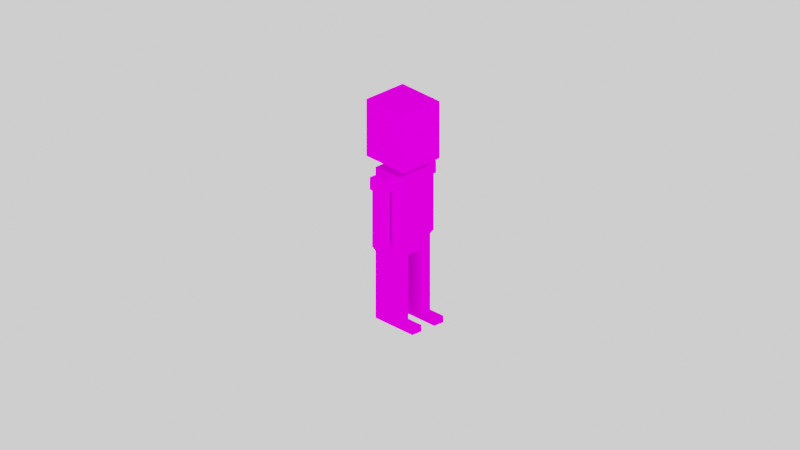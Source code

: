 # Source: avatar.blend  (saved by Blender 3.0.42; exported with 4.5.12 LTS)
import bpy
from mathutils import Matrix  # noqa: F401  (used for matrix-valued properties, if any)

bpy.ops.wm.read_factory_settings(use_empty=True)
scene = bpy.context.scene
scene.name = 'Scene'

# ---- collections
col_collection = bpy.data.collections.new('Collection'); scene.collection.children.link(col_collection)
col_references = bpy.data.collections.new('References'); scene.collection.children.link(col_references)

# ---- images (referenced by path relative to the original .blend; pixels are not part of the script)
import os
ASSET_DIR = os.environ.get("B2B_ASSET_DIR", "")  # directory of the original .blend (textures are referenced by path, not embedded)
HERE = os.path.dirname(os.path.abspath(__file__))  # packed textures are extracted next to this script under _unpacked/

def load_image(name, relpath, width, height, colorspace="sRGB"):
    """Load a texture the original file referenced (path relative to the .blend, or extracted next to this script)."""
    p = next((c for c in (os.path.join(HERE, relpath), os.path.join(ASSET_DIR, relpath)) if relpath and os.path.exists(c)), "")
    if p:
        img = bpy.data.images.load(p, check_existing=True)
        img.name = name
    else:  # same state as the original file: an image datablock whose file is absent (Cycles renders it pink)
        img = bpy.data.images.new(name, width, height)
        img.source = "FILE"
        img.filepath = "//" + (relpath or name)
    img.colorspace_settings.name = colorspace
    return img
img_avatar_uv_png = load_image('avatar_uv.png', 'uv_maps/avatar_uv.png', 1024, 1024, 'sRGB')

# ---- materials (node trees are filled in below, after node groups)
mat_material_001 = bpy.data.materials.new('Material.001')

# ---- material node trees
mat_material_001.use_nodes = True; mat_material_001.node_tree.nodes.clear()
_N = mat_material_001.node_tree.nodes; _L = mat_material_001.node_tree.links
n0 = _N.new('ShaderNodeOutputMaterial'); n0.name = 'Material Output'; n0.location = (300, 300)
n1 = _N.new('ShaderNodeTexImage'); n1.name = 'Image Texture'; n1.location = (-397, 240)
n1.image = img_avatar_uv_png
n2 = _N.new('ShaderNodeBsdfToon'); n2.name = 'Toon BSDF'; n2.location = (10, 300)
n2.inputs[1].default_value = 0.5077
_L.new(n2.outputs[0], n0.inputs[0])
_L.new(n1.outputs[0], n2.inputs[0])
n0.is_active_output = True

# ---- world
world_world = bpy.data.worlds.new('World'); scene.world = world_world
world_world.use_nodes = True; world_world.node_tree.nodes.clear()
_N = world_world.node_tree.nodes; _L = world_world.node_tree.links
n0 = _N.new('ShaderNodeOutputWorld'); n0.name = 'World Output'; n0.location = (300, 300)
n1 = _N.new('ShaderNodeBackground'); n1.name = 'Background'; n1.location = (10, 300)
n1.inputs[0].default_value = (1.0, 1.0, 1.0, 1.0)
_L.new(n1.outputs[0], n0.inputs[0])
n0.is_active_output = True
world_world.color = (0.05088, 0.05088, 0.05088)
world_world.use_sun_shadow = False
world_world.sun_shadow_jitter_overblur = 0.0

# ---- cameras
cam_camera = bpy.data.cameras.new('Camera')
cam_camera.type = 'ORTHO'
cam_camera.clip_end = 100.0
cam_camera.lens = 29.0
cam_camera.ortho_scale = 25.11
cam_camera.shift_y = -0.12

# ---- lights
light_area = bpy.data.lights.new('Area', 'AREA')
light_area.transmission_factor = 0.0
light_area.energy = 7854.0
light_area.shadow_soft_size = 54.39
light_area.shadow_maximum_resolution = 0.006
light_area.use_absolute_resolution = True
light_area.size = 54.39
light_area.size_y = 1.0

# ---- meshes
me_cube_001 = bpy.data.meshes.new('Cube.001')
me_cube_001.from_pydata([(-0.6976, -0.7826, -1.0), (-0.6976, -0.7826, 1.0), (-0.1353, 0.0, -1.0), (-0.1353, 0.0, 1.0), (1.0, -0.7826, -1.0), (1.0, -0.7826, 1.0), (-0.1353, -0.7826, 1.0), (-0.1353, -0.7826, -1.0), (-0.6976, 0.0, -1.0), (-0.6976, 0.0, 1.0), (1.0, 0.0, -1.0), (1.0, 0.0, 1.0), (-0.6976, -0.7826, 0.555), (-0.1353, -0.7826, 0.555), (1.0, -0.7826, 0.555), (1.0, 0.0, 0.555), (-0.6976, 0.0, 0.555), (0.4275, 0.0, -1.0), (0.4275, -0.7826, 1.0), (0.4275, -0.7826, -1.0), (0.4275, 0.0, 1.0), (0.4275, -0.7826, 0.555), (-0.6976, -0.2769, -1.0), (-0.1353, -0.2769, 1.0), (1.0, -0.2769, 1.0), (-0.1353, -0.2769, -1.0), (-0.6976, -0.2769, 1.0), (1.0, -0.2769, -1.0), (-0.6976, -0.2769, 0.555), (1.0, -0.2769, 0.555), (0.4275, -0.2769, 1.0), (0.4275, -0.2769, -1.0), (0.4275, 0.0, -1.315), (-0.1353, 0.0, -1.315), (-0.1353, -0.2769, -1.315), (0.4275, -0.2769, -1.315), (0.6867, 0.0, -1.315), (0.6867, -0.2769, -1.315), (-0.1353, -0.6698, -1.315), (0.4275, -0.6698, -1.315), (0.6867, -0.6698, -1.315), (-0.4002, 0.0, -1.315), (-0.4002, -0.2769, -1.315), (-0.4002, -0.6698, -1.315), (0.6867, 0.0, -4.146), (0.6867, -0.2769, -4.146), (-0.1353, -0.6698, -4.146), (0.4275, -0.6698, -4.146), (0.6867, -0.6698, -4.146), (-0.4002, 0.0, -4.146), (-0.4002, -0.2769, -4.146), (-0.4002, -0.6698, -4.146), (-0.1353, -0.6698, -3.9), (-0.4002, -0.6698, -3.9), (-0.4002, -0.2769, -3.9), (-0.4002, 0.0, -3.9), (0.6867, -0.6698, -3.9), (0.6867, -0.2769, -3.9), (0.4275, -0.6698, -3.9), (0.6867, 0.0, -3.9), (0.4275, 0.0, -4.146), (0.4275, -0.2769, -4.146), (-0.1353, 0.0, -4.146), (-0.1353, -0.2769, -4.146), (0.6867, -0.2769, -6.61), (-0.1353, -0.6698, -6.61), (0.4275, -0.6698, -6.61), (0.6867, -0.6698, -6.61), (-0.4002, -0.2769, -6.61), (-0.4002, -0.6698, -6.61), (0.4275, -0.2769, -6.61), (-0.1353, -0.2769, -6.61), (-0.4002, -0.6698, -6.376), (-0.1353, -0.6698, -6.376), (-0.1353, -0.2769, -6.376), (0.4275, -0.2769, -6.376), (0.6867, -0.6698, -6.376), (0.4275, -0.6698, -6.376), (0.6867, -0.2769, -6.376), (-0.4002, -0.2769, -6.376), (1.288, -0.2769, -6.61), (1.288, -0.6698, -6.61), (1.288, -0.6698, -6.376), (1.288, -0.2769, -6.376), (-0.1353, -0.6698, -1.848), (-0.1353, -0.6698, -1.412), (-0.4002, -0.2769, -1.848), (-0.4002, -0.2769, -1.412), (0.6867, -0.6698, -1.848), (0.6867, -0.6698, -1.412), (0.4275, -0.6698, -1.848), (0.4275, -0.6698, -1.412), (-0.4002, -0.6698, -1.412), (-0.4002, -0.6698, -1.848), (-0.4002, 0.0, -1.412), (-0.4002, 0.0, -1.848), (0.6867, -0.2769, -1.412), (0.6867, -0.2769, -1.848), (0.6867, 0.0, -1.412), (0.6867, 0.0, -1.848), (-0.0812, -0.7806, -1.848), (-0.1353, -0.7266, -1.412), (0.3734, -0.7806, -1.848), (0.4275, -0.7266, -1.412), (-0.0812, -1.115, -1.848), (-0.1353, -1.169, -1.412), (0.3734, -1.115, -1.848), (0.4275, -1.169, -1.412), (-0.1353, -0.7266, -1.848), (0.4275, -0.7266, -1.848), (-0.1353, -1.169, -1.848), (0.4275, -1.169, -1.848), (-0.0812, -0.7806, -3.839), (0.3734, -0.7806, -3.839), (-0.0812, -1.115, -3.839), (0.3734, -1.115, -3.839), (-0.0812, -1.115, -2.687), (0.3734, -1.115, -2.687), (-0.0812, -0.7806, -2.687), (0.3734, -0.7806, -2.687), (0.2872, -1.051, -3.988), (0.1869, -0.9601, -4.047), (0.2612, -1.03, -4.017), (0.2245, -0.9966, -4.039), (0.005047, -1.051, -3.988), (0.1053, -0.9601, -4.047), (0.03098, -1.03, -4.017), (0.06769, -0.9966, -4.039), (0.1869, -0.9353, -4.047), (0.2872, -0.844, -3.988), (0.2245, -0.8988, -4.039), (0.2612, -0.8654, -4.017), (0.1053, -0.9353, -4.047), (0.005047, -0.844, -3.988), (0.06769, -0.8988, -4.039), (0.03098, -0.8654, -4.017)], [], [(22, 28, 16, 8), (19, 21, 13, 7), (29, 24, 5, 14), (13, 6, 1, 12), (31, 27, 4, 19), (23, 26, 1, 6), (22, 25, 7, 0), (21, 18, 6, 13), (30, 23, 6, 18), (28, 26, 9, 16), (7, 13, 12, 0), (27, 29, 14, 4), (24, 30, 18, 5), (14, 5, 18, 21), (25, 31, 19, 7), (4, 14, 21, 19), (17, 31, 35, 32), (11, 20, 30, 24), (10, 15, 29, 27), (12, 1, 26, 28), (20, 3, 23, 30), (8, 2, 25, 22), (3, 9, 26, 23), (17, 10, 27, 31), (15, 11, 24, 29), (0, 12, 28, 22), (33, 32, 35, 34), (25, 2, 33, 34), (31, 25, 34, 35), (35, 32, 36, 37), (35, 37, 40, 39), (35, 34, 38, 39), (38, 34, 42, 43), (34, 33, 41, 42), (52, 53, 51, 46), (54, 55, 49, 50), (56, 57, 45, 48), (58, 56, 48, 47), (57, 59, 44, 45), (53, 54, 50, 51), (58, 52, 46, 47), (45, 44, 60, 61), (77, 76, 67, 66), (90, 84, 52, 58), (93, 86, 54, 53), (97, 99, 59, 57), (90, 88, 56, 58), (88, 97, 57, 56), (86, 95, 55, 54), (84, 93, 53, 52), (75, 74, 71, 70), (61, 60, 62, 63), (72, 73, 65, 69), (63, 62, 49, 50), (68, 69, 65, 71), (70, 66, 67, 64), (71, 65, 66, 70), (78, 75, 70, 64), (74, 79, 68, 71), (79, 72, 69, 68), (67, 76, 82, 81), (73, 77, 66, 65), (46, 47, 77, 73), (48, 45, 78, 76), (50, 51, 72, 79), (63, 50, 79, 74), (45, 61, 75, 78), (51, 46, 73, 72), (61, 63, 74, 75), (47, 48, 76, 77), (82, 83, 80, 81), (64, 67, 81, 80), (78, 64, 80, 83), (76, 78, 83, 82), (38, 43, 92, 85), (85, 92, 93, 84), (42, 41, 94, 87), (87, 94, 95, 86), (40, 37, 96, 89), (89, 96, 97, 88), (39, 40, 89, 91), (91, 89, 88, 90), (37, 36, 98, 96), (96, 98, 99, 97), (43, 42, 87, 92), (92, 87, 86, 93), (39, 38, 85, 91), (91, 85, 101, 103), (103, 101, 105, 107), (90, 91, 103, 109), (84, 90, 109, 108), (85, 84, 108, 101), (107, 105, 110, 111), (101, 108, 110, 105), (118, 112, 114, 116), (109, 103, 107, 111), (102, 100, 108, 109), (104, 106, 111, 110), (100, 104, 110, 108), (106, 102, 109, 111), (112, 113, 129, 133), (106, 117, 119, 102), (104, 116, 117, 106), (100, 118, 116, 104), (116, 114, 115, 117), (117, 115, 113, 119), (113, 115, 120, 129), (119, 113, 112, 118), (114, 112, 133, 124), (102, 119, 118, 100), (115, 114, 124, 120), (129, 120, 122, 131), (131, 122, 123, 130), (130, 123, 121, 128), (125, 121, 123, 127), (127, 123, 122, 126), (126, 122, 120, 124), (133, 129, 131, 135), (135, 131, 130, 134), (134, 130, 128, 132), (132, 125, 127, 134), (134, 127, 126, 135), (135, 126, 124, 133), (132, 128, 121, 125)])
_uv = me_cube_001.uv_layers.new(name='UVMap')
_uv.uv.foreach_set('vector', [0.3927, 0.7287, 0.4673, 0.7287, 0.4673, 0.8033, 0.3927, 0.8033, 0.556, 0.8663, 0.6306, 0.8663, 0.6306, 0.9409, 0.556, 0.9409, 0.3974, 0.7217, 0.472, 0.7217, 0.472, 0.7963, 0.3974, 0.7963, 0.3974, 0.7217, 0.472, 0.7217, 0.472, 0.7963, 0.3974, 0.7963, 0.3787, 0.3204, 0.4533, 0.3204, 0.4533, 0.395, 0.3787, 0.395, 0.3974, 0.7217, 0.472, 0.7217, 0.472, 0.7963, 0.3974, 0.7963, 0.3834, 0.7217, 0.458, 0.7217, 0.458, 0.7963, 0.3834, 0.7963, 0.3974, 0.7217, 0.472, 0.7217, 0.472, 0.7963, 0.3974, 0.7963, 0.3974, 0.7217, 0.472, 0.7217, 0.472, 0.7963, 0.3974, 0.7963, 0.3974, 0.7217, 0.472, 0.7217, 0.472, 0.7963, 0.3974, 0.7963, 0.3904, 0.731, 0.465, 0.731, 0.465, 0.8056, 0.3904, 0.8056, 0.5747, 0.8873, 0.6493, 0.8873, 0.6493, 0.9619, 0.5747, 0.9619, 0.3974, 0.7217, 0.472, 0.7217, 0.472, 0.7963, 0.3974, 0.7963, 0.3974, 0.7217, 0.472, 0.7217, 0.472, 0.7963, 0.3974, 0.7963, 0.3787, 0.3204, 0.4533, 0.3204, 0.4533, 0.395, 0.3787, 0.395, 0.556, 0.8663, 0.6306, 0.8663, 0.6306, 0.9409, 0.556, 0.9409, 0.5747, 0.885, 0.6493, 0.885, 0.6493, 0.9596, 0.5747, 0.9596, 0.3974, 0.7217, 0.472, 0.7217, 0.472, 0.7963, 0.3974, 0.7963, 0.5747, 0.8873, 0.6493, 0.8873, 0.6493, 0.9619, 0.5747, 0.9619, 0.3974, 0.7217, 0.472, 0.7217, 0.472, 0.7963, 0.3974, 0.7963, 0.3974, 0.7217, 0.472, 0.7217, 0.472, 0.7963, 0.3974, 0.7963, 0.3834, 0.7217, 0.458, 0.7217, 0.458, 0.7963, 0.3834, 0.7963, 0.3974, 0.7217, 0.472, 0.7217, 0.472, 0.7963, 0.3974, 0.7963, 0.3787, 0.3204, 0.4533, 0.3204, 0.4533, 0.395, 0.3787, 0.395, 0.3974, 0.7217, 0.472, 0.7217, 0.472, 0.7963, 0.3974, 0.7963, 0.3927, 0.7287, 0.4673, 0.7287, 0.4673, 0.8033, 0.3927, 0.8033, 0.3787, 0.3204, 0.4533, 0.3204, 0.4533, 0.395, 0.3787, 0.395, 0.5747, 0.885, 0.6493, 0.885, 0.6493, 0.9596, 0.5747, 0.9596, 0.5747, 0.885, 0.6493, 0.885, 0.6493, 0.9596, 0.5747, 0.9596, 0.2294, 0.8827, 0.304, 0.8827, 0.304, 0.9573, 0.2294, 0.9573, 0.2177, 0.8827, 0.2923, 0.8827, 0.2923, 0.9573, 0.2177, 0.9573, 0.2177, 0.8827, 0.2923, 0.8827, 0.2923, 0.9573, 0.2177, 0.9573, 0.2177, 0.8827, 0.2923, 0.8827, 0.2923, 0.9573, 0.2177, 0.9573, 0.2177, 0.8827, 0.2923, 0.8827, 0.2923, 0.9573, 0.2177, 0.9573, 0.388, 0.8873, 0.4626, 0.8873, 0.4626, 0.9619, 0.388, 0.9619, 0.388, 0.8873, 0.4626, 0.8873, 0.4626, 0.9619, 0.388, 0.9619, 0.388, 0.8873, 0.4626, 0.8873, 0.4626, 0.9619, 0.388, 0.9619, 0.388, 0.8873, 0.4626, 0.8873, 0.4626, 0.9619, 0.388, 0.9619, 0.388, 0.8873, 0.4626, 0.8873, 0.4626, 0.9619, 0.388, 0.9619, 0.388, 0.8873, 0.4626, 0.8873, 0.4626, 0.9619, 0.388, 0.9619, 0.388, 0.8873, 0.4626, 0.8873, 0.4626, 0.9619, 0.388, 0.9619, 0.388, 0.8873, 0.4626, 0.8873, 0.4626, 0.9619, 0.388, 0.9619, 0.381, 0.724, 0.4556, 0.724, 0.4556, 0.7986, 0.381, 0.7986, 0.2177, 0.8873, 0.2923, 0.8873, 0.2923, 0.9619, 0.2177, 0.9619, 0.227, 0.8757, 0.3016, 0.8757, 0.3016, 0.9503, 0.227, 0.9503, 0.227, 0.8757, 0.3016, 0.8757, 0.3016, 0.9503, 0.227, 0.9503, 0.2177, 0.8873, 0.2923, 0.8873, 0.2923, 0.9619, 0.2177, 0.9619, 0.227, 0.8757, 0.3016, 0.8757, 0.3016, 0.9503, 0.227, 0.9503, 0.227, 0.8757, 0.3016, 0.8757, 0.3016, 0.9503, 0.227, 0.9503, 0.2177, 0.8873, 0.2923, 0.8873, 0.2923, 0.9619, 0.2177, 0.9619, 0.381, 0.724, 0.4556, 0.724, 0.4556, 0.7986, 0.381, 0.7986, 0.388, 0.8873, 0.4626, 0.8873, 0.4626, 0.9619, 0.388, 0.9619, 0.381, 0.724, 0.4556, 0.724, 0.4556, 0.7986, 0.381, 0.7986, 0.388, 0.8873, 0.4626, 0.8873, 0.4626, 0.9619, 0.388, 0.9619, 0.381, 0.724, 0.4556, 0.724, 0.4556, 0.7986, 0.381, 0.7986, 0.381, 0.724, 0.4556, 0.724, 0.4556, 0.7986, 0.381, 0.7986, 0.381, 0.724, 0.4556, 0.724, 0.4556, 0.7986, 0.381, 0.7986, 0.381, 0.724, 0.4556, 0.724, 0.4556, 0.7986, 0.381, 0.7986, 0.381, 0.724, 0.4556, 0.724, 0.4556, 0.7986, 0.381, 0.7986, 0.381, 0.724, 0.4556, 0.724, 0.4556, 0.7986, 0.381, 0.7986, 0.381, 0.724, 0.4556, 0.724, 0.4556, 0.7986, 0.381, 0.7986, 0.381, 0.724, 0.4556, 0.724, 0.4556, 0.7986, 0.381, 0.7986, 0.388, 0.8873, 0.4626, 0.8873, 0.4626, 0.9619, 0.388, 0.9619, 0.388, 0.8873, 0.4626, 0.8873, 0.4626, 0.9619, 0.388, 0.9619, 0.388, 0.8873, 0.4626, 0.8873, 0.4626, 0.9619, 0.388, 0.9619, 0.388, 0.8873, 0.4626, 0.8873, 0.4626, 0.9619, 0.388, 0.9619, 0.388, 0.8873, 0.4626, 0.8873, 0.4626, 0.9619, 0.388, 0.9619, 0.388, 0.8873, 0.4626, 0.8873, 0.4626, 0.9619, 0.388, 0.9619, 0.388, 0.8873, 0.4626, 0.8873, 0.4626, 0.9619, 0.388, 0.9619, 0.388, 0.8873, 0.4626, 0.8873, 0.4626, 0.9619, 0.388, 0.9619, 0.381, 0.724, 0.4556, 0.724, 0.4556, 0.7986, 0.381, 0.7986, 0.381, 0.724, 0.4556, 0.724, 0.4556, 0.7986, 0.381, 0.7986, 0.381, 0.724, 0.4556, 0.724, 0.4556, 0.7986, 0.381, 0.7986, 0.381, 0.724, 0.4556, 0.724, 0.4556, 0.7986, 0.381, 0.7986, 0.2177, 0.8827, 0.2923, 0.8827, 0.2923, 0.9573, 0.2177, 0.9573, 0.2177, 0.8757, 0.2923, 0.8757, 0.2923, 0.9503, 0.2177, 0.9503, 0.2247, 0.871, 0.2993, 0.871, 0.2993, 0.9456, 0.2247, 0.9456, 0.2177, 0.8757, 0.2923, 0.8757, 0.2923, 0.9503, 0.2177, 0.9503, 0.2294, 0.8827, 0.304, 0.8827, 0.304, 0.9573, 0.2294, 0.9573, 0.2177, 0.8757, 0.2923, 0.8757, 0.2923, 0.9503, 0.2177, 0.9503, 0.2177, 0.8827, 0.2923, 0.8827, 0.2923, 0.9573, 0.2177, 0.9573, 0.2177, 0.8757, 0.2923, 0.8757, 0.2923, 0.9503, 0.2177, 0.9503, 0.2294, 0.8827, 0.304, 0.8827, 0.304, 0.9573, 0.2294, 0.9573, 0.2177, 0.8757, 0.2923, 0.8757, 0.2923, 0.9503, 0.2177, 0.9503, 0.2177, 0.8827, 0.2923, 0.8827, 0.2923, 0.9573, 0.2177, 0.9573, 0.2177, 0.8757, 0.2923, 0.8757, 0.2923, 0.9503, 0.2177, 0.9503, 0.2177, 0.8827, 0.2923, 0.8827, 0.2923, 0.9573, 0.2177, 0.9573, 0.2177, 0.8827, 0.2923, 0.8827, 0.2923, 0.9573, 0.2177, 0.9573, 0.2177, 0.8827, 0.2923, 0.8827, 0.2923, 0.9573, 0.2177, 0.9573, 0.2177, 0.8757, 0.2923, 0.8757, 0.2923, 0.9503, 0.2177, 0.9503, 0.3787, 0.3204, 0.4533, 0.3204, 0.4533, 0.395, 0.3787, 0.395, 0.2177, 0.8757, 0.2923, 0.8757, 0.2923, 0.9503, 0.2177, 0.9503, 0.2177, 0.8757, 0.2923, 0.8757, 0.2923, 0.9503, 0.2177, 0.9503, 0.2177, 0.8757, 0.2923, 0.8757, 0.2923, 0.9503, 0.2177, 0.9503, 0.549, 0.8757, 0.6236, 0.8757, 0.6236, 0.9503, 0.549, 0.9503, 0.2177, 0.8757, 0.2923, 0.8757, 0.2923, 0.9503, 0.2177, 0.9503, 0.3787, 0.3204, 0.4533, 0.3204, 0.4533, 0.395, 0.3787, 0.395, 0.3787, 0.3204, 0.4533, 0.3204, 0.4533, 0.395, 0.3787, 0.395, 0.3787, 0.3204, 0.4533, 0.3204, 0.4533, 0.395, 0.3787, 0.395, 0.3787, 0.3204, 0.4533, 0.3204, 0.4533, 0.395, 0.3787, 0.395, 0.549, 0.8757, 0.6236, 0.8757, 0.6236, 0.9503, 0.549, 0.9503, 0.549, 0.8757, 0.6236, 0.8757, 0.6236, 0.9503, 0.549, 0.9503, 0.549, 0.8757, 0.6236, 0.8757, 0.6236, 0.9503, 0.549, 0.9503, 0.549, 0.8757, 0.6236, 0.8757, 0.6236, 0.9503, 0.549, 0.9503, 0.549, 0.8757, 0.6236, 0.8757, 0.6236, 0.9503, 0.549, 0.9503, 0.549, 0.8757, 0.6236, 0.8757, 0.6236, 0.9503, 0.549, 0.9503, 0.549, 0.8757, 0.6236, 0.8757, 0.6236, 0.9503, 0.549, 0.9503, 0.549, 0.8757, 0.6236, 0.8757, 0.6236, 0.9503, 0.549, 0.9503, 0.549, 0.8757, 0.6236, 0.8757, 0.6236, 0.9503, 0.549, 0.9503, 0.549, 0.8757, 0.6236, 0.8757, 0.6236, 0.9503, 0.549, 0.9503, 0.549, 0.8757, 0.6236, 0.8757, 0.6236, 0.9503, 0.549, 0.9503, 0.549, 0.8757, 0.6236, 0.8757, 0.6236, 0.9503, 0.549, 0.9503, 0.549, 0.8757, 0.6236, 0.8757, 0.6236, 0.9503, 0.549, 0.9503, 0.549, 0.8757, 0.6236, 0.8757, 0.6236, 0.9503, 0.549, 0.9503, 0.549, 0.8757, 0.6236, 0.8757, 0.6236, 0.9503, 0.549, 0.9503, 0.549, 0.8757, 0.6236, 0.8757, 0.6236, 0.9503, 0.549, 0.9503, 0.549, 0.8757, 0.6236, 0.8757, 0.6236, 0.9503, 0.549, 0.9503, 0.549, 0.8757, 0.6236, 0.8757, 0.6236, 0.9503, 0.549, 0.9503, 0.549, 0.8757, 0.6236, 0.8757, 0.6236, 0.9503, 0.549, 0.9503, 0.549, 0.8757, 0.6236, 0.8757, 0.6236, 0.9503, 0.549, 0.9503, 0.549, 0.8757, 0.6236, 0.8757, 0.6236, 0.9503, 0.549, 0.9503, 0.549, 0.8757, 0.6236, 0.8757, 0.6236, 0.9503, 0.549, 0.9503, 0.549, 0.8757, 0.6236, 0.8757, 0.6236, 0.9503, 0.549, 0.9503, 0.549, 0.8757, 0.6236, 0.8757, 0.6236, 0.9503, 0.549, 0.9503])
me_cube_001.materials.append(mat_material_001)
me_cube_001.use_remesh_fix_poles = True
me_cube_001.use_remesh_preserve_attributes = False
me_cube_001.update()

# ---- objects
ob_camera = bpy.data.objects.new('Camera', cam_camera)
ob_avatar = bpy.data.objects.new('Avatar', me_cube_001)
ob_area = bpy.data.objects.new('Area', light_area)
ob_empty = bpy.data.objects.new('Empty', None)
ob_empty_001 = bpy.data.objects.new('Empty.001', None)

# ---- transforms, parenting, visibility, modifiers, constraints
ob_camera.location = (7.359, -6.926, 4.958)
ob_camera.rotation_euler = (1.109, 0.0, 0.8149)
ob_camera.lock_rotations_4d = False
ob_camera.empty_display_type = 'ARROWS'
ob_camera.color = (0.0, 0.0, 0.0, 0.0)
ob_camera.display_type = 'WIRE'
ob_camera.lineart.crease_threshold = 0.0
ob_avatar.location = (0.0, 0.0, 0.0)
_m = ob_avatar.modifiers.new('Mirror', 'MIRROR')
_m.use_axis = (False, True, False)
ob_area.location = (7.359, -6.926, 4.958)
ob_area.rotation_euler = (1.109, 0.0, 0.8149)
ob_empty.location = (-3.487, 4.017, -1.03)
ob_empty.rotation_euler = (1.571, 0.0, 0.0)
ob_empty.empty_display_type = 'IMAGE'
ob_empty.empty_display_size = 5.0
ob_empty_001.location = (0.0, 3.931, -2.55)
ob_empty_001.rotation_euler = (1.571, 0.0, 1.571)
ob_empty_001.empty_display_type = 'IMAGE'
ob_empty_001.empty_display_size = 5.0

# ---- collection membership
col_collection.objects.link(ob_camera)
col_collection.objects.link(ob_avatar)
col_collection.objects.link(ob_area)
col_references.objects.link(ob_empty)
col_references.objects.link(ob_empty_001)

# ---- scene / render settings (as saved in the file)
scene.camera = ob_camera
scene.frame_start = 1; scene.frame_end = 250; scene.frame_set(56)
scene.render.engine = 'CYCLES'
scene.cycles.samples = 128
scene.cycles.sampling_pattern = 'TABULATED_SOBOL'
scene.cycles.use_light_tree = False
scene.view_settings.view_transform = 'Filmic'
bpy.context.view_layer.update()
